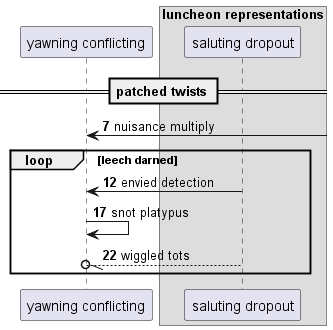

The diagram above was rendered by PlantUML. Its source (embedded in the PNG):
@startuml
participant "yawning conflicting" as 0
box "luncheon representations"
participant "saluting dropout" as 1
end box
== patched twists ==
autonumber 7 5
0 <-] : nuisance multiply
loop leech darned
1 -> 0: envied detection
0 -> 0: snot platypus
1 --//o 0: wiggled tots
end
@enduml